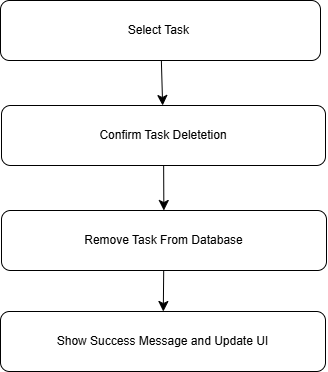

The diagram above was exported from draw.io. Its source (the exported page's mxGraphModel, read from the mxfile embedded in the PNG):
<mxGraphModel dx="602" dy="1122" grid="0" gridSize="10" guides="1" tooltips="1" connect="1" arrows="1" fold="1" page="0" pageScale="1" pageWidth="850" pageHeight="1100" math="0" shadow="0">
  <root>
    <mxCell id="0" />
    <mxCell id="1" parent="0" />
    <mxCell id="qM4rZyqSuKXu_dRZRyI0-3" edge="1" parent="1" source="qM4rZyqSuKXu_dRZRyI0-1" style="edgeStyle=none;curved=1;rounded=0;orthogonalLoop=1;jettySize=auto;html=1;fontSize=12;startSize=8;endSize=8;" target="qM4rZyqSuKXu_dRZRyI0-2" value="">
      <mxGeometry relative="1" as="geometry" />
    </mxCell>
    <mxCell id="qM4rZyqSuKXu_dRZRyI0-1" parent="1" style="rounded=1;whiteSpace=wrap;html=1;" value="Select Task&amp;nbsp;" vertex="1">
      <mxGeometry height="60" width="320" x="293" y="-240" as="geometry" />
    </mxCell>
    <mxCell id="qM4rZyqSuKXu_dRZRyI0-5" edge="1" parent="1" source="qM4rZyqSuKXu_dRZRyI0-2" style="edgeStyle=none;curved=1;rounded=0;orthogonalLoop=1;jettySize=auto;html=1;fontSize=12;startSize=8;endSize=8;" target="qM4rZyqSuKXu_dRZRyI0-4" value="">
      <mxGeometry relative="1" as="geometry" />
    </mxCell>
    <mxCell id="qM4rZyqSuKXu_dRZRyI0-2" parent="1" style="whiteSpace=wrap;html=1;rounded=1;" value="Confirm Task Deletetion" vertex="1">
      <mxGeometry height="60" width="324" x="294" y="-135" as="geometry" />
    </mxCell>
    <mxCell id="qM4rZyqSuKXu_dRZRyI0-7" edge="1" parent="1" source="qM4rZyqSuKXu_dRZRyI0-4" style="edgeStyle=none;curved=1;rounded=0;orthogonalLoop=1;jettySize=auto;html=1;fontSize=12;startSize=8;endSize=8;" target="qM4rZyqSuKXu_dRZRyI0-6" value="">
      <mxGeometry relative="1" as="geometry" />
    </mxCell>
    <mxCell id="qM4rZyqSuKXu_dRZRyI0-4" parent="1" style="rounded=1;whiteSpace=wrap;html=1;" value="Remove Task From Database" vertex="1">
      <mxGeometry height="60" width="325" x="294" y="-30" as="geometry" />
    </mxCell>
    <mxCell id="qM4rZyqSuKXu_dRZRyI0-6" parent="1" style="rounded=1;whiteSpace=wrap;html=1;" value="Show Success Message and Update UI" vertex="1">
      <mxGeometry height="60" width="325" x="293" y="71" as="geometry" />
    </mxCell>
  </root>
</mxGraphModel>